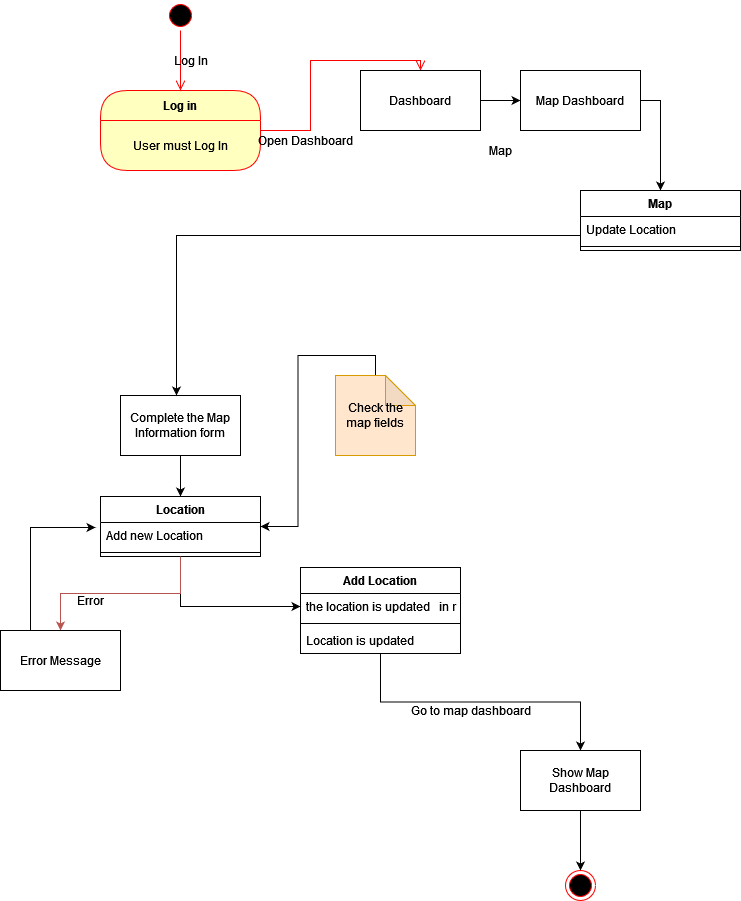

The diagram above was exported from draw.io. Its source (the exported page's mxGraphModel, read from the mxfile embedded in the PNG):
<mxGraphModel dx="460" dy="779" grid="1" gridSize="10" guides="1" tooltips="1" connect="1" arrows="1" fold="1" page="1" pageScale="1" pageWidth="850" pageHeight="1100" math="0" shadow="0">
  <root>
    <mxCell id="0" />
    <mxCell id="1" parent="0" />
    <mxCell id="WEWp_ovfFV_biPkshUdu-8" value="Log in" style="swimlane;fontStyle=1;align=center;verticalAlign=middle;childLayout=stackLayout;horizontal=1;startSize=30;horizontalStack=0;resizeParent=0;resizeLast=1;container=0;fontColor=#000000;collapsible=0;rounded=1;arcSize=30;strokeColor=#ff0000;fillColor=#ffffc0;swimlaneFillColor=#ffffc0;dropTarget=0;" parent="1" vertex="1">
      <mxGeometry x="110" y="120" width="160" height="80" as="geometry" />
    </mxCell>
    <mxCell id="WEWp_ovfFV_biPkshUdu-9" value="User must Log In" style="text;html=1;strokeColor=none;fillColor=none;align=center;verticalAlign=middle;spacingLeft=4;spacingRight=4;whiteSpace=wrap;overflow=hidden;rotatable=0;fontColor=#000000;" parent="WEWp_ovfFV_biPkshUdu-8" vertex="1">
      <mxGeometry y="30" width="160" height="50" as="geometry" />
    </mxCell>
    <mxCell id="WEWp_ovfFV_biPkshUdu-10" value="" style="edgeStyle=orthogonalEdgeStyle;html=1;verticalAlign=bottom;endArrow=open;endSize=8;strokeColor=#ff0000;rounded=0;entryX=0.5;entryY=0;entryDx=0;entryDy=0;" parent="1" source="WEWp_ovfFV_biPkshUdu-8" target="WEWp_ovfFV_biPkshUdu-13" edge="1">
      <mxGeometry relative="1" as="geometry">
        <mxPoint x="190" y="240" as="targetPoint" />
      </mxGeometry>
    </mxCell>
    <mxCell id="WEWp_ovfFV_biPkshUdu-11" value="" style="ellipse;html=1;shape=startState;fillColor=#000000;strokeColor=#ff0000;" parent="1" vertex="1">
      <mxGeometry x="175" y="30" width="30" height="30" as="geometry" />
    </mxCell>
    <mxCell id="WEWp_ovfFV_biPkshUdu-12" value="" style="edgeStyle=orthogonalEdgeStyle;html=1;verticalAlign=bottom;endArrow=open;endSize=8;strokeColor=#ff0000;rounded=0;" parent="1" source="WEWp_ovfFV_biPkshUdu-11" edge="1">
      <mxGeometry relative="1" as="geometry">
        <mxPoint x="190" y="120" as="targetPoint" />
      </mxGeometry>
    </mxCell>
    <mxCell id="WEWp_ovfFV_biPkshUdu-13" value="Dashboard" style="rounded=0;whiteSpace=wrap;html=1;" parent="1" vertex="1">
      <mxGeometry x="370" y="100" width="120" height="60" as="geometry" />
    </mxCell>
    <mxCell id="WEWp_ovfFV_biPkshUdu-14" value="Open Dashboard" style="text;html=1;align=center;verticalAlign=middle;resizable=0;points=[];autosize=1;strokeColor=none;fillColor=none;" parent="1" vertex="1">
      <mxGeometry x="260" y="160" width="110" height="20" as="geometry" />
    </mxCell>
    <mxCell id="WEWp_ovfFV_biPkshUdu-15" value="Log In" style="text;html=1;align=center;verticalAlign=middle;resizable=0;points=[];autosize=1;strokeColor=none;fillColor=none;" parent="1" vertex="1">
      <mxGeometry x="175" y="80" width="50" height="20" as="geometry" />
    </mxCell>
    <mxCell id="WEWp_ovfFV_biPkshUdu-53" style="edgeStyle=orthogonalEdgeStyle;rounded=0;orthogonalLoop=1;jettySize=auto;html=1;exitX=1;exitY=0.5;exitDx=0;exitDy=0;entryX=0.5;entryY=0;entryDx=0;entryDy=0;" parent="1" source="WEWp_ovfFV_biPkshUdu-16" target="WEWp_ovfFV_biPkshUdu-23" edge="1">
      <mxGeometry relative="1" as="geometry" />
    </mxCell>
    <mxCell id="WEWp_ovfFV_biPkshUdu-16" value="Map Dashboard" style="rounded=0;whiteSpace=wrap;html=1;" parent="1" vertex="1">
      <mxGeometry x="530" y="100" width="120" height="60" as="geometry" />
    </mxCell>
    <mxCell id="WEWp_ovfFV_biPkshUdu-23" value="Map" style="swimlane;fontStyle=1;align=center;verticalAlign=top;childLayout=stackLayout;horizontal=1;startSize=26;horizontalStack=0;resizeParent=1;resizeParentMax=0;resizeLast=0;collapsible=1;marginBottom=0;" parent="1" vertex="1">
      <mxGeometry x="590" y="220" width="160" height="60" as="geometry" />
    </mxCell>
    <mxCell id="WEWp_ovfFV_biPkshUdu-24" value="Update Location" style="text;strokeColor=none;fillColor=none;align=left;verticalAlign=top;spacingLeft=4;spacingRight=4;overflow=hidden;rotatable=0;points=[[0,0.5],[1,0.5]];portConstraint=eastwest;" parent="WEWp_ovfFV_biPkshUdu-23" vertex="1">
      <mxGeometry y="26" width="160" height="26" as="geometry" />
    </mxCell>
    <mxCell id="WEWp_ovfFV_biPkshUdu-25" value="" style="line;strokeWidth=1;fillColor=none;align=left;verticalAlign=middle;spacingTop=-1;spacingLeft=3;spacingRight=3;rotatable=0;labelPosition=right;points=[];portConstraint=eastwest;" parent="WEWp_ovfFV_biPkshUdu-23" vertex="1">
      <mxGeometry y="52" width="160" height="8" as="geometry" />
    </mxCell>
    <mxCell id="WEWp_ovfFV_biPkshUdu-67" style="edgeStyle=orthogonalEdgeStyle;rounded=0;orthogonalLoop=1;jettySize=auto;html=1;exitX=0.5;exitY=1;exitDx=0;exitDy=0;entryX=0.5;entryY=0;entryDx=0;entryDy=0;" parent="1" source="WEWp_ovfFV_biPkshUdu-38" target="WEWp_ovfFV_biPkshUdu-39" edge="1">
      <mxGeometry relative="1" as="geometry" />
    </mxCell>
    <mxCell id="WEWp_ovfFV_biPkshUdu-38" value="Complete the Map Information form" style="rounded=0;whiteSpace=wrap;html=1;" parent="1" vertex="1">
      <mxGeometry x="130" y="425" width="120" height="60" as="geometry" />
    </mxCell>
    <mxCell id="1eejK70LA_VBO2WlqzD6-1" style="edgeStyle=orthogonalEdgeStyle;rounded=0;orthogonalLoop=1;jettySize=auto;html=1;exitX=0.5;exitY=1;exitDx=0;exitDy=0;entryX=0;entryY=0.5;entryDx=0;entryDy=0;" edge="1" parent="1" source="WEWp_ovfFV_biPkshUdu-39" target="WEWp_ovfFV_biPkshUdu-45">
      <mxGeometry relative="1" as="geometry" />
    </mxCell>
    <mxCell id="WEWp_ovfFV_biPkshUdu-39" value="Location" style="swimlane;fontStyle=1;align=center;verticalAlign=top;childLayout=stackLayout;horizontal=1;startSize=26;horizontalStack=0;resizeParent=1;resizeParentMax=0;resizeLast=0;collapsible=1;marginBottom=0;" parent="1" vertex="1">
      <mxGeometry x="110" y="526" width="160" height="60" as="geometry" />
    </mxCell>
    <mxCell id="WEWp_ovfFV_biPkshUdu-40" value="Add new Location" style="text;strokeColor=none;fillColor=none;align=left;verticalAlign=top;spacingLeft=4;spacingRight=4;overflow=hidden;rotatable=0;points=[[0,0.5],[1,0.5]];portConstraint=eastwest;" parent="WEWp_ovfFV_biPkshUdu-39" vertex="1">
      <mxGeometry y="26" width="160" height="26" as="geometry" />
    </mxCell>
    <mxCell id="WEWp_ovfFV_biPkshUdu-41" value="" style="line;strokeWidth=1;fillColor=none;align=left;verticalAlign=middle;spacingTop=-1;spacingLeft=3;spacingRight=3;rotatable=0;labelPosition=right;points=[];portConstraint=eastwest;" parent="WEWp_ovfFV_biPkshUdu-39" vertex="1">
      <mxGeometry y="52" width="160" height="8" as="geometry" />
    </mxCell>
    <mxCell id="WEWp_ovfFV_biPkshUdu-73" style="edgeStyle=orthogonalEdgeStyle;rounded=0;orthogonalLoop=1;jettySize=auto;html=1;exitX=0.5;exitY=1;exitDx=0;exitDy=0;entryX=0.5;entryY=0;entryDx=0;entryDy=0;strokeColor=#B85450;" parent="1" source="WEWp_ovfFV_biPkshUdu-39" target="WEWp_ovfFV_biPkshUdu-69" edge="1">
      <mxGeometry relative="1" as="geometry">
        <mxPoint x="142.5" y="640" as="sourcePoint" />
      </mxGeometry>
    </mxCell>
    <mxCell id="WEWp_ovfFV_biPkshUdu-79" style="edgeStyle=orthogonalEdgeStyle;rounded=0;orthogonalLoop=1;jettySize=auto;html=1;exitX=0.5;exitY=1;exitDx=0;exitDy=0;strokeColor=#000000;" parent="1" source="WEWp_ovfFV_biPkshUdu-44" target="WEWp_ovfFV_biPkshUdu-48" edge="1">
      <mxGeometry relative="1" as="geometry" />
    </mxCell>
    <mxCell id="WEWp_ovfFV_biPkshUdu-44" value="Add Location" style="swimlane;fontStyle=1;align=center;verticalAlign=top;childLayout=stackLayout;horizontal=1;startSize=26;horizontalStack=0;resizeParent=1;resizeParentMax=0;resizeLast=0;collapsible=1;marginBottom=0;" parent="1" vertex="1">
      <mxGeometry x="310" y="597" width="160" height="86" as="geometry" />
    </mxCell>
    <mxCell id="WEWp_ovfFV_biPkshUdu-45" value="the location is updated   in map" style="text;strokeColor=none;fillColor=none;align=left;verticalAlign=top;spacingLeft=4;spacingRight=4;overflow=hidden;rotatable=0;points=[[0,0.5],[1,0.5]];portConstraint=eastwest;" parent="WEWp_ovfFV_biPkshUdu-44" vertex="1">
      <mxGeometry y="26" width="160" height="26" as="geometry" />
    </mxCell>
    <mxCell id="WEWp_ovfFV_biPkshUdu-46" value="" style="line;strokeWidth=1;fillColor=none;align=left;verticalAlign=middle;spacingTop=-1;spacingLeft=3;spacingRight=3;rotatable=0;labelPosition=right;points=[];portConstraint=eastwest;" parent="WEWp_ovfFV_biPkshUdu-44" vertex="1">
      <mxGeometry y="52" width="160" height="8" as="geometry" />
    </mxCell>
    <mxCell id="WEWp_ovfFV_biPkshUdu-47" value="Location is updated" style="text;strokeColor=none;fillColor=none;align=left;verticalAlign=top;spacingLeft=4;spacingRight=4;overflow=hidden;rotatable=0;points=[[0,0.5],[1,0.5]];portConstraint=eastwest;" parent="WEWp_ovfFV_biPkshUdu-44" vertex="1">
      <mxGeometry y="60" width="160" height="26" as="geometry" />
    </mxCell>
    <mxCell id="WEWp_ovfFV_biPkshUdu-88" value="" style="edgeStyle=orthogonalEdgeStyle;rounded=0;orthogonalLoop=1;jettySize=auto;html=1;strokeColor=#000000;" parent="1" source="WEWp_ovfFV_biPkshUdu-48" target="WEWp_ovfFV_biPkshUdu-87" edge="1">
      <mxGeometry relative="1" as="geometry" />
    </mxCell>
    <mxCell id="WEWp_ovfFV_biPkshUdu-48" value="&lt;div&gt;Show Map Dashboard&lt;/div&gt;" style="rounded=0;whiteSpace=wrap;html=1;" parent="1" vertex="1">
      <mxGeometry x="530" y="780" width="120" height="60" as="geometry" />
    </mxCell>
    <mxCell id="WEWp_ovfFV_biPkshUdu-49" value="" style="endArrow=classic;html=1;rounded=0;exitX=1;exitY=0.5;exitDx=0;exitDy=0;entryX=0;entryY=0.5;entryDx=0;entryDy=0;" parent="1" source="WEWp_ovfFV_biPkshUdu-13" target="WEWp_ovfFV_biPkshUdu-16" edge="1">
      <mxGeometry width="50" height="50" relative="1" as="geometry">
        <mxPoint x="380" y="390" as="sourcePoint" />
        <mxPoint x="430" y="340" as="targetPoint" />
      </mxGeometry>
    </mxCell>
    <mxCell id="WEWp_ovfFV_biPkshUdu-50" value="Map" style="text;html=1;align=center;verticalAlign=middle;resizable=0;points=[];autosize=1;strokeColor=none;fillColor=none;" parent="1" vertex="1">
      <mxGeometry x="490" y="170" width="40" height="20" as="geometry" />
    </mxCell>
    <mxCell id="WEWp_ovfFV_biPkshUdu-66" style="edgeStyle=orthogonalEdgeStyle;rounded=0;orthogonalLoop=1;jettySize=auto;html=1;exitX=0;exitY=0.75;exitDx=0;exitDy=0;entryX=0.5;entryY=0;entryDx=0;entryDy=0;" parent="1" source="WEWp_ovfFV_biPkshUdu-23" edge="1">
      <mxGeometry relative="1" as="geometry">
        <mxPoint x="586" y="293" as="sourcePoint" />
        <mxPoint x="186" y="425" as="targetPoint" />
      </mxGeometry>
    </mxCell>
    <mxCell id="WEWp_ovfFV_biPkshUdu-74" style="edgeStyle=orthogonalEdgeStyle;rounded=0;orthogonalLoop=1;jettySize=auto;html=1;exitX=0.25;exitY=0;exitDx=0;exitDy=0;entryX=-0.031;entryY=0.192;entryDx=0;entryDy=0;entryPerimeter=0;strokeColor=#000000;" parent="1" source="WEWp_ovfFV_biPkshUdu-69" target="WEWp_ovfFV_biPkshUdu-40" edge="1">
      <mxGeometry relative="1" as="geometry" />
    </mxCell>
    <mxCell id="WEWp_ovfFV_biPkshUdu-69" value="&lt;div&gt;Error Message&lt;/div&gt;" style="rounded=0;whiteSpace=wrap;html=1;" parent="1" vertex="1">
      <mxGeometry x="10" y="660" width="120" height="60" as="geometry" />
    </mxCell>
    <mxCell id="WEWp_ovfFV_biPkshUdu-75" value="&lt;div&gt;Error&lt;/div&gt;" style="text;html=1;align=center;verticalAlign=middle;resizable=0;points=[];autosize=1;strokeColor=none;fillColor=none;" parent="1" vertex="1">
      <mxGeometry x="80" y="620" width="40" height="20" as="geometry" />
    </mxCell>
    <mxCell id="WEWp_ovfFV_biPkshUdu-77" style="edgeStyle=orthogonalEdgeStyle;rounded=0;orthogonalLoop=1;jettySize=auto;html=1;exitX=0.5;exitY=0;exitDx=0;exitDy=0;exitPerimeter=0;entryX=1;entryY=0.5;entryDx=0;entryDy=0;strokeColor=#000000;" parent="1" source="WEWp_ovfFV_biPkshUdu-76" target="WEWp_ovfFV_biPkshUdu-39" edge="1">
      <mxGeometry relative="1" as="geometry">
        <mxPoint x="166.25" y="650" as="targetPoint" />
      </mxGeometry>
    </mxCell>
    <mxCell id="WEWp_ovfFV_biPkshUdu-76" value="Check the map fields" style="shape=note;whiteSpace=wrap;html=1;backgroundOutline=1;darkOpacity=0.05;strokeColor=#d79b00;fillColor=#ffe6cc;" parent="1" vertex="1">
      <mxGeometry x="345" y="405" width="80" height="80" as="geometry" />
    </mxCell>
    <mxCell id="WEWp_ovfFV_biPkshUdu-84" value="Go to map dashboard" style="text;html=1;align=center;verticalAlign=middle;resizable=0;points=[];autosize=1;strokeColor=none;fillColor=none;" parent="1" vertex="1">
      <mxGeometry x="410" y="730" width="140" height="20" as="geometry" />
    </mxCell>
    <mxCell id="WEWp_ovfFV_biPkshUdu-87" value="" style="ellipse;html=1;shape=endState;fillColor=#000000;strokeColor=#ff0000;" parent="1" vertex="1">
      <mxGeometry x="575" y="900" width="30" height="30" as="geometry" />
    </mxCell>
  </root>
</mxGraphModel>